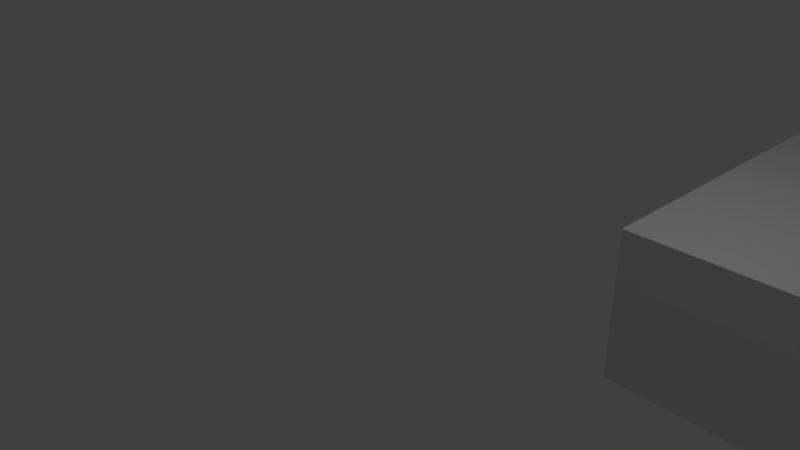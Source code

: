 # Source: testTrack.blend  (saved by Blender 2.79.0; exported with 4.5.12 LTS)
import bpy
from mathutils import Matrix  # noqa: F401  (used for matrix-valued properties, if any)

bpy.ops.wm.read_factory_settings(use_empty=True)
scene = bpy.context.scene
scene.name = 'Scene'

# ---- collections
col_collection_1 = bpy.data.collections.new('Collection 1'); scene.collection.children.link(col_collection_1)

# ---- materials (node trees are filled in below, after node groups)
mat_material = bpy.data.materials.new('Material')
mat_material.alpha_threshold = 0.0
mat_material.use_transparent_shadow = False
mat_material.roughness = 0.5
mat_material.line_color = (0.0, 0.0, 0.0, 1.0)

# ---- material node trees

# ---- world
world_world = bpy.data.worlds.new('World'); scene.world = world_world
world_world.color = (0.05088, 0.05088, 0.05088)
world_world.use_sun_shadow = False
world_world.sun_shadow_jitter_overblur = 0.0
world_world.cycles.sampling_method = 'MANUAL'

# ---- cameras
cam_camera = bpy.data.cameras.new('Camera')
cam_camera.clip_end = 100.0
cam_camera.lens = 35.0
cam_camera.sensor_width = 32.0
cam_camera.sensor_height = 18.0
cam_camera.ortho_scale = 7.314
cam_camera.dof.focus_distance = 0.0
cam_camera.dof.aperture_fstop = 128.0

# ---- lights
light_lamp = bpy.data.lights.new('Lamp', 'POINT')
light_lamp.transmission_factor = 0.0
light_lamp.cutoff_distance = 30.0
light_lamp.energy = 100.0
light_lamp.shadow_buffer_clip_start = 1.001
light_lamp.shadow_soft_size = 0.1
light_lamp.shadow_maximum_resolution = 0.006
light_lamp.use_absolute_resolution = True

# ---- meshes
me_cube_004 = bpy.data.meshes.new('Cube.004')
me_cube_004.from_pydata([(-1.0, -1.0, -1.0), (-1.0, -1.0, 1.0), (-1.0, 21.49, -1.0), (-1.0, 21.49, 1.0), (1.0, -1.0, -1.0), (1.0, -1.0, 1.0), (1.0, 21.49, -1.0), (1.0, 21.49, 1.0), (1.153, 21.49, 1.0), (1.153, 21.49, -1.0), (1.153, -1.0, -1.0), (1.153, -1.0, 1.0), (1.0, 21.49, 1.536), (1.0, -1.0, 1.536), (1.153, 21.49, 1.536), (1.153, -1.0, 1.536), (1.045, 21.49, -1.0), (1.096, 21.49, -1.0), (1.096, -1.0, -1.0), (1.045, -1.0, -1.0), (1.045, -1.0, 1.0), (1.096, -1.0, 1.0), (1.096, 21.49, 1.0), (1.045, 21.49, 1.0), (1.045, -1.0, 1.787), (1.096, -1.0, 1.787), (1.096, 21.49, 1.787), (1.045, 21.49, 1.787), (1.0, -1.0, -1.0), (1.0, -1.0, 1.0), (1.0, 1.0, -1.0), (1.0, 1.0, 1.0), (-1.0, -1.0, -1.0), (-1.0, -1.0, 1.0), (-1.0, 21.49, -1.0), (-1.0, 21.49, 1.0), (-1.153, 21.49, 1.0), (-1.153, 21.49, -1.0), (-1.153, -1.0, -1.0), (-1.153, -1.0, 1.0), (-1.0, 21.49, 1.536), (-1.0, -1.0, 1.536), (-1.153, 21.49, 1.536), (-1.153, -1.0, 1.536), (-1.045, 21.49, -1.0), (-1.096, 21.49, -1.0), (-1.096, -1.0, -1.0), (-1.045, -1.0, -1.0), (-1.045, -1.0, 1.0), (-1.096, -1.0, 1.0), (-1.096, 21.49, 1.0), (-1.045, 21.49, 1.0), (-1.045, -1.0, 1.787), (-1.096, -1.0, 1.787), (-1.096, 21.49, 1.787), (-1.045, 21.49, 1.787)], [], [(0, 1, 3, 2), (2, 3, 7, 6), (18, 17, 9, 10), (4, 5, 1, 0), (2, 6, 4, 0), (7, 3, 1, 5), (9, 8, 11, 10), (21, 11, 15, 25), (17, 22, 8, 9), (21, 18, 10, 11), (26, 25, 15, 14), (11, 8, 14, 15), (7, 5, 13, 12), (23, 7, 12, 27), (8, 22, 26, 14), (22, 23, 27, 26), (12, 13, 24, 27), (27, 24, 25, 26), (5, 4, 19, 20), (20, 19, 18, 21), (6, 7, 23, 16), (16, 23, 22, 17), (5, 20, 24, 13), (20, 21, 25, 24), (4, 6, 16, 19), (19, 16, 17, 18), (28, 30, 31, 29), (30, 34, 35, 31), (46, 38, 37, 45), (32, 28, 29, 33), (30, 28, 32, 34), (35, 33, 29, 31), (37, 38, 39, 36), (49, 53, 43, 39), (45, 37, 36, 50), (49, 39, 38, 46), (54, 42, 43, 53), (39, 43, 42, 36), (35, 40, 41, 33), (51, 55, 40, 35), (36, 42, 54, 50), (50, 54, 55, 51), (40, 55, 52, 41), (55, 54, 53, 52), (33, 48, 47, 32), (48, 49, 46, 47), (34, 44, 51, 35), (44, 45, 50, 51), (33, 41, 52, 48), (48, 52, 53, 49), (32, 47, 44, 34), (47, 46, 45, 44)])
me_cube_004.use_remesh_preserve_volume = False
me_cube_004.use_remesh_preserve_attributes = False
me_cube_004.use_mirror_vertex_groups = False
me_cube_004.update()
me_cube_003 = bpy.data.meshes.new('Cube.003')
me_cube_003.from_pydata([(-1.0, -1.0, -1.0), (-1.0, -1.0, 1.0), (-1.0, 21.49, -1.0), (-1.0, 21.49, 1.0), (1.0, -1.0, -1.0), (1.0, -1.0, 1.0), (1.0, 21.49, -1.0), (1.0, 21.49, 1.0), (1.153, 21.49, 1.0), (1.153, 21.49, -1.0), (1.153, -1.0, -1.0), (1.153, -1.0, 1.0), (1.0, 21.49, 1.536), (1.0, -1.0, 1.536), (1.153, 21.49, 1.536), (1.153, -1.0, 1.536), (1.045, 21.49, -1.0), (1.096, 21.49, -1.0), (1.096, -1.0, -1.0), (1.045, -1.0, -1.0), (1.045, -1.0, 1.0), (1.096, -1.0, 1.0), (1.096, 21.49, 1.0), (1.045, 21.49, 1.0), (1.045, -1.0, 1.787), (1.096, -1.0, 1.787), (1.096, 21.49, 1.787), (1.045, 21.49, 1.787), (1.0, -1.0, -1.0), (1.0, -1.0, 1.0), (1.0, 1.0, -1.0), (1.0, 1.0, 1.0), (-1.0, -1.0, -1.0), (-1.0, -1.0, 1.0), (-1.0, 21.49, -1.0), (-1.0, 21.49, 1.0), (-1.153, 21.49, 1.0), (-1.153, 21.49, -1.0), (-1.153, -1.0, -1.0), (-1.153, -1.0, 1.0), (-1.0, 21.49, 1.536), (-1.0, -1.0, 1.536), (-1.153, 21.49, 1.536), (-1.153, -1.0, 1.536), (-1.045, 21.49, -1.0), (-1.096, 21.49, -1.0), (-1.096, -1.0, -1.0), (-1.045, -1.0, -1.0), (-1.045, -1.0, 1.0), (-1.096, -1.0, 1.0), (-1.096, 21.49, 1.0), (-1.045, 21.49, 1.0), (-1.045, -1.0, 1.787), (-1.096, -1.0, 1.787), (-1.096, 21.49, 1.787), (-1.045, 21.49, 1.787)], [], [(0, 1, 3, 2), (2, 3, 7, 6), (18, 17, 9, 10), (4, 5, 1, 0), (2, 6, 4, 0), (7, 3, 1, 5), (9, 8, 11, 10), (21, 11, 15, 25), (17, 22, 8, 9), (21, 18, 10, 11), (26, 25, 15, 14), (11, 8, 14, 15), (7, 5, 13, 12), (23, 7, 12, 27), (8, 22, 26, 14), (22, 23, 27, 26), (12, 13, 24, 27), (27, 24, 25, 26), (5, 4, 19, 20), (20, 19, 18, 21), (6, 7, 23, 16), (16, 23, 22, 17), (5, 20, 24, 13), (20, 21, 25, 24), (4, 6, 16, 19), (19, 16, 17, 18), (28, 30, 31, 29), (30, 34, 35, 31), (46, 38, 37, 45), (32, 28, 29, 33), (30, 28, 32, 34), (35, 33, 29, 31), (37, 38, 39, 36), (49, 53, 43, 39), (45, 37, 36, 50), (49, 39, 38, 46), (54, 42, 43, 53), (39, 43, 42, 36), (35, 40, 41, 33), (51, 55, 40, 35), (36, 42, 54, 50), (50, 54, 55, 51), (40, 55, 52, 41), (55, 54, 53, 52), (33, 48, 47, 32), (48, 49, 46, 47), (34, 44, 51, 35), (44, 45, 50, 51), (33, 41, 52, 48), (48, 52, 53, 49), (32, 47, 44, 34), (47, 46, 45, 44)])
me_cube_003.use_remesh_preserve_volume = False
me_cube_003.use_remesh_preserve_attributes = False
me_cube_003.use_mirror_vertex_groups = False
me_cube_003.update()
me_cube_002 = bpy.data.meshes.new('Cube.002')
me_cube_002.from_pydata([(-1.0, -1.0, -1.0), (-1.0, -1.0, 1.0), (-1.0, 21.49, -1.0), (-1.0, 21.49, 1.0), (1.0, -1.0, -1.0), (1.0, -1.0, 1.0), (1.0, 21.49, -1.0), (1.0, 21.49, 1.0), (1.153, 21.49, 1.0), (1.153, 21.49, -1.0), (1.153, -1.0, -1.0), (1.153, -1.0, 1.0), (1.0, 21.49, 1.536), (1.0, -1.0, 1.536), (1.153, 21.49, 1.536), (1.153, -1.0, 1.536), (1.045, 21.49, -1.0), (1.096, 21.49, -1.0), (1.096, -1.0, -1.0), (1.045, -1.0, -1.0), (1.045, -1.0, 1.0), (1.096, -1.0, 1.0), (1.096, 21.49, 1.0), (1.045, 21.49, 1.0), (1.045, -1.0, 1.787), (1.096, -1.0, 1.787), (1.096, 21.49, 1.787), (1.045, 21.49, 1.787), (1.0, -1.0, -1.0), (1.0, -1.0, 1.0), (1.0, 1.0, -1.0), (1.0, 1.0, 1.0), (-1.0, -1.0, -1.0), (-1.0, -1.0, 1.0), (-1.0, 21.49, -1.0), (-1.0, 21.49, 1.0), (-1.153, 21.49, 1.0), (-1.153, 21.49, -1.0), (-1.153, -1.0, -1.0), (-1.153, -1.0, 1.0), (-1.0, 21.49, 1.536), (-1.0, -1.0, 1.536), (-1.153, 21.49, 1.536), (-1.153, -1.0, 1.536), (-1.045, 21.49, -1.0), (-1.096, 21.49, -1.0), (-1.096, -1.0, -1.0), (-1.045, -1.0, -1.0), (-1.045, -1.0, 1.0), (-1.096, -1.0, 1.0), (-1.096, 21.49, 1.0), (-1.045, 21.49, 1.0), (-1.045, -1.0, 1.787), (-1.096, -1.0, 1.787), (-1.096, 21.49, 1.787), (-1.045, 21.49, 1.787)], [], [(0, 1, 3, 2), (2, 3, 7, 6), (18, 17, 9, 10), (4, 5, 1, 0), (2, 6, 4, 0), (7, 3, 1, 5), (9, 8, 11, 10), (21, 11, 15, 25), (17, 22, 8, 9), (21, 18, 10, 11), (26, 25, 15, 14), (11, 8, 14, 15), (7, 5, 13, 12), (23, 7, 12, 27), (8, 22, 26, 14), (22, 23, 27, 26), (12, 13, 24, 27), (27, 24, 25, 26), (5, 4, 19, 20), (20, 19, 18, 21), (6, 7, 23, 16), (16, 23, 22, 17), (5, 20, 24, 13), (20, 21, 25, 24), (4, 6, 16, 19), (19, 16, 17, 18), (28, 30, 31, 29), (30, 34, 35, 31), (46, 38, 37, 45), (32, 28, 29, 33), (30, 28, 32, 34), (35, 33, 29, 31), (37, 38, 39, 36), (49, 53, 43, 39), (45, 37, 36, 50), (49, 39, 38, 46), (54, 42, 43, 53), (39, 43, 42, 36), (35, 40, 41, 33), (51, 55, 40, 35), (36, 42, 54, 50), (50, 54, 55, 51), (40, 55, 52, 41), (55, 54, 53, 52), (33, 48, 47, 32), (48, 49, 46, 47), (34, 44, 51, 35), (44, 45, 50, 51), (33, 41, 52, 48), (48, 52, 53, 49), (32, 47, 44, 34), (47, 46, 45, 44)])
me_cube_002.use_remesh_preserve_volume = False
me_cube_002.use_remesh_preserve_attributes = False
me_cube_002.use_mirror_vertex_groups = False
me_cube_002.update()
me_cube_001 = bpy.data.meshes.new('Cube.001')
me_cube_001.from_pydata([(-1.0, -1.0, -1.0), (-1.0, -1.0, 1.0), (-1.0, 21.49, -1.0), (-1.0, 21.49, 1.0), (1.0, -1.0, -1.0), (1.0, -1.0, 1.0), (1.0, 21.49, -1.0), (1.0, 21.49, 1.0), (1.153, 21.49, 1.0), (1.153, 21.49, -1.0), (1.153, -1.0, -1.0), (1.153, -1.0, 1.0), (1.0, 21.49, 1.536), (1.0, -1.0, 1.536), (1.153, 21.49, 1.536), (1.153, -1.0, 1.536), (1.045, 21.49, -1.0), (1.096, 21.49, -1.0), (1.096, -1.0, -1.0), (1.045, -1.0, -1.0), (1.045, -1.0, 1.0), (1.096, -1.0, 1.0), (1.096, 21.49, 1.0), (1.045, 21.49, 1.0), (1.045, -1.0, 1.787), (1.096, -1.0, 1.787), (1.096, 21.49, 1.787), (1.045, 21.49, 1.787), (1.0, -1.0, -1.0), (1.0, -1.0, 1.0), (1.0, 1.0, -1.0), (1.0, 1.0, 1.0), (-1.0, -1.0, -1.0), (-1.0, -1.0, 1.0), (-1.0, 21.49, -1.0), (-1.0, 21.49, 1.0), (-1.153, 21.49, 1.0), (-1.153, 21.49, -1.0), (-1.153, -1.0, -1.0), (-1.153, -1.0, 1.0), (-1.0, 21.49, 1.536), (-1.0, -1.0, 1.536), (-1.153, 21.49, 1.536), (-1.153, -1.0, 1.536), (-1.045, 21.49, -1.0), (-1.096, 21.49, -1.0), (-1.096, -1.0, -1.0), (-1.045, -1.0, -1.0), (-1.045, -1.0, 1.0), (-1.096, -1.0, 1.0), (-1.096, 21.49, 1.0), (-1.045, 21.49, 1.0), (-1.045, -1.0, 1.787), (-1.096, -1.0, 1.787), (-1.096, 21.49, 1.787), (-1.045, 21.49, 1.787)], [], [(0, 1, 3, 2), (2, 3, 7, 6), (18, 17, 9, 10), (4, 5, 1, 0), (2, 6, 4, 0), (7, 3, 1, 5), (9, 8, 11, 10), (21, 11, 15, 25), (17, 22, 8, 9), (21, 18, 10, 11), (26, 25, 15, 14), (11, 8, 14, 15), (7, 5, 13, 12), (23, 7, 12, 27), (8, 22, 26, 14), (22, 23, 27, 26), (12, 13, 24, 27), (27, 24, 25, 26), (5, 4, 19, 20), (20, 19, 18, 21), (6, 7, 23, 16), (16, 23, 22, 17), (5, 20, 24, 13), (20, 21, 25, 24), (4, 6, 16, 19), (19, 16, 17, 18), (28, 30, 31, 29), (30, 34, 35, 31), (46, 38, 37, 45), (32, 28, 29, 33), (30, 28, 32, 34), (35, 33, 29, 31), (37, 38, 39, 36), (49, 53, 43, 39), (45, 37, 36, 50), (49, 39, 38, 46), (54, 42, 43, 53), (39, 43, 42, 36), (35, 40, 41, 33), (51, 55, 40, 35), (36, 42, 54, 50), (50, 54, 55, 51), (40, 55, 52, 41), (55, 54, 53, 52), (33, 48, 47, 32), (48, 49, 46, 47), (34, 44, 51, 35), (44, 45, 50, 51), (33, 41, 52, 48), (48, 52, 53, 49), (32, 47, 44, 34), (47, 46, 45, 44)])
me_cube_001.use_remesh_preserve_volume = False
me_cube_001.use_remesh_preserve_attributes = False
me_cube_001.use_mirror_vertex_groups = False
me_cube_001.update()
me_cube = bpy.data.meshes.new('Cube')
me_cube.from_pydata([(1.0, 1.0, -1.0), (1.0, -1.0, -1.0), (-1.0, -1.0, -1.0), (-1.0, 1.0, -1.0), (1.0, 1.0, 1.0), (1.0, -1.0, 1.0), (-1.0, -1.0, 1.0), (-1.0, 1.0, 1.0)], [], [(0, 1, 2, 3), (4, 7, 6, 5), (0, 4, 5, 1), (1, 5, 6, 2), (2, 6, 7, 3), (4, 0, 3, 7)])
me_cube.materials.append(mat_material)
me_cube.use_remesh_preserve_volume = False
me_cube.use_remesh_preserve_attributes = False
me_cube.use_mirror_vertex_groups = False
me_cube.update()

# ---- objects
ob_roadrect_003 = bpy.data.objects.new('roadRect.003', me_cube_004)
ob_roadrect_002 = bpy.data.objects.new('roadRect.002', me_cube_003)
ob_roadrect = bpy.data.objects.new('roadRect', me_cube_002)
ob_roadrect_01 = bpy.data.objects.new('roadRect.01', me_cube_001)
ob_flatterrain = bpy.data.objects.new('FlatTerrain', me_cube)
ob_lamp = bpy.data.objects.new('Lamp', light_lamp)
ob_camera = bpy.data.objects.new('Camera', cam_camera)

# ---- transforms, parenting, visibility, modifiers, constraints
ob_roadrect_003.location = (46.96, 111.1, 1.258)
ob_roadrect_003.scale = (3.996, 1.0, 0.2721)
ob_roadrect_003.lineart.crease_threshold = 0.0
ob_roadrect_002.location = (46.96, 88.6, 1.258)
ob_roadrect_002.scale = (3.996, 1.0, 0.2721)
ob_roadrect_002.lineart.crease_threshold = 0.0
ob_roadrect.location = (46.96, 43.58, 1.258)
ob_roadrect.scale = (3.996, 1.0, 0.2721)
ob_roadrect.lineart.crease_threshold = 0.0
ob_roadrect_01.location = (46.96, 66.08, 1.258)
ob_roadrect_01.scale = (3.996, 1.0, 0.2721)
ob_roadrect_01.lineart.crease_threshold = 0.0
ob_flatterrain.location = (72.88, 101.2, 0.0)
ob_flatterrain.scale = (70.0, 100.0, 1.0)
ob_flatterrain.lock_rotations_4d = False
ob_flatterrain.empty_display_type = 'ARROWS'
ob_flatterrain.lineart.crease_threshold = 0.0
ob_lamp.location = (4.076, 1.005, 5.904)
ob_lamp.rotation_euler = (0.6503, 0.05522, 1.866)
ob_lamp.lock_rotations_4d = False
ob_lamp.empty_display_type = 'ARROWS'
ob_lamp.color = (0.0, 0.0, 0.0, 0.0)
ob_lamp.lineart.crease_threshold = 0.0
ob_camera.location = (7.481, -6.508, 5.344)
ob_camera.rotation_euler = (1.109, 0.0, 0.8149)
ob_camera.lock_rotations_4d = False
ob_camera.empty_display_type = 'ARROWS'
ob_camera.color = (0.0, 0.0, 0.0, 0.0)
ob_camera.display_type = 'WIRE'
ob_camera.lineart.crease_threshold = 0.0

# ---- collection membership
col_collection_1.objects.link(ob_roadrect_003)
col_collection_1.objects.link(ob_roadrect_002)
col_collection_1.objects.link(ob_roadrect)
col_collection_1.objects.link(ob_roadrect_01)
col_collection_1.objects.link(ob_flatterrain)
col_collection_1.objects.link(ob_lamp)
col_collection_1.objects.link(ob_camera)

# ---- scene / render settings (as saved in the file)
scene.camera = ob_camera
scene.frame_start = 1; scene.frame_end = 250; scene.frame_set(1)
scene.render.engine = 'BLENDER_EEVEE_NEXT'
scene.render.resolution_percentage = 50
scene.render.dither_intensity = 0.0
scene.cycles.use_denoising = False
scene.cycles.samples = 128
scene.cycles.sampling_pattern = 'TABULATED_SOBOL'
scene.cycles.use_adaptive_sampling = False
scene.cycles.use_light_tree = False
scene.cycles.blur_glossy = 0.0
scene.cycles.sample_clamp_indirect = 0.0
scene.view_settings.view_transform = 'Standard'
bpy.context.view_layer.update()

